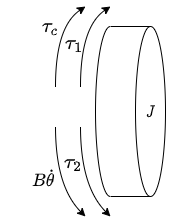

The diagram above was exported from draw.io. Its source (the exported page's mxGraphModel, read from the mxfile embedded in the PNG):
<mxGraphModel dx="813" dy="403" grid="1" gridSize="10" guides="1" tooltips="1" connect="1" arrows="1" fold="1" page="1" pageScale="1" pageWidth="1100" pageHeight="850" background="none" math="1" shadow="0">
  <root>
    <mxCell id="0" />
    <mxCell id="1" parent="0" />
    <mxCell id="HyjFn9DJJlMsvn-_On0_-2" value="" style="shape=cylinder3;whiteSpace=wrap;html=1;boundedLbl=1;backgroundOutline=1;size=15;rotation=90;" parent="1" vertex="1">
      <mxGeometry x="165" y="130" width="170" height="70" as="geometry" />
    </mxCell>
    <mxCell id="HyjFn9DJJlMsvn-_On0_-7" value="$$J$$" style="text;html=1;align=center;verticalAlign=middle;resizable=0;points=[];autosize=1;strokeColor=none;fillColor=none;fontFamily=Times New Roman;fontStyle=2;fontSize=15;" parent="1" vertex="1">
      <mxGeometry x="245" y="155" width="50" height="20" as="geometry" />
    </mxCell>
    <mxCell id="HyjFn9DJJlMsvn-_On0_-8" value="" style="curved=1;endArrow=classic;html=1;rounded=0;fontFamily=Times New Roman;fontSize=15;" parent="1" edge="1">
      <mxGeometry width="50" height="50" relative="1" as="geometry">
        <mxPoint x="200" y="140" as="sourcePoint" />
        <mxPoint x="230" y="60" as="targetPoint" />
        <Array as="points">
          <mxPoint x="200" y="80" />
        </Array>
      </mxGeometry>
    </mxCell>
    <mxCell id="HyjFn9DJJlMsvn-_On0_-9" value="" style="curved=1;endArrow=classic;html=1;rounded=0;fontFamily=Times New Roman;fontSize=15;" parent="1" edge="1">
      <mxGeometry width="50" height="50" relative="1" as="geometry">
        <mxPoint x="200" y="180" as="sourcePoint" />
        <mxPoint x="230" y="270" as="targetPoint" />
        <Array as="points">
          <mxPoint x="200" y="240" />
        </Array>
      </mxGeometry>
    </mxCell>
    <mxCell id="HyjFn9DJJlMsvn-_On0_-10" value="" style="curved=1;endArrow=classic;html=1;rounded=0;fontFamily=Times New Roman;fontSize=15;" parent="1" edge="1">
      <mxGeometry width="50" height="50" relative="1" as="geometry">
        <mxPoint x="175" y="180" as="sourcePoint" />
        <mxPoint x="205" y="270" as="targetPoint" />
        <Array as="points">
          <mxPoint x="175" y="240" />
        </Array>
      </mxGeometry>
    </mxCell>
    <mxCell id="HyjFn9DJJlMsvn-_On0_-11" value="&lt;span style=&quot;font-family: &amp;#34;helvetica&amp;#34; ; font-size: 17px ; font-style: normal ; text-align: left&quot;&gt;$$\tau_1$$&lt;/span&gt;" style="text;html=1;align=center;verticalAlign=middle;resizable=0;points=[];autosize=1;strokeColor=none;fillColor=none;fontFamily=Times New Roman;fontStyle=2;fontSize=15;" parent="1" vertex="1">
      <mxGeometry x="144" y="88" width="100" height="20" as="geometry" />
    </mxCell>
    <mxCell id="CLhisvRJYGaWOoYbB864-1" value="" style="curved=1;endArrow=classic;html=1;rounded=0;fontFamily=Times New Roman;fontSize=15;" edge="1" parent="1">
      <mxGeometry width="50" height="50" relative="1" as="geometry">
        <mxPoint x="175" y="140" as="sourcePoint" />
        <mxPoint x="205" y="60" as="targetPoint" />
        <Array as="points">
          <mxPoint x="175" y="80" />
        </Array>
      </mxGeometry>
    </mxCell>
    <mxCell id="CLhisvRJYGaWOoYbB864-5" value="&lt;span style=&quot;font-family: &amp;#34;helvetica&amp;#34; ; font-size: 17px ; font-style: normal ; text-align: left&quot;&gt;$$\tau_c$$&lt;/span&gt;" style="text;html=1;align=center;verticalAlign=middle;resizable=0;points=[];autosize=1;strokeColor=none;fillColor=none;fontFamily=Times New Roman;fontStyle=2;fontSize=15;" vertex="1" parent="1">
      <mxGeometry x="120" y="71" width="100" height="20" as="geometry" />
    </mxCell>
    <mxCell id="CLhisvRJYGaWOoYbB864-6" value="&lt;span style=&quot;color: rgb(0, 0, 0); font-family: helvetica; font-size: 15px; font-style: normal; font-weight: 400; letter-spacing: normal; text-align: left; text-indent: 0px; text-transform: none; word-spacing: 0px; background-color: rgb(248, 249, 250); display: inline; float: none;&quot;&gt;$$B\dot\theta$$&lt;/span&gt;" style="text;whiteSpace=wrap;html=1;fontSize=15;" vertex="1" parent="1">
      <mxGeometry x="150" y="200" width="30" height="50" as="geometry" />
    </mxCell>
    <mxCell id="CLhisvRJYGaWOoYbB864-7" value="&lt;span style=&quot;font-family: &amp;#34;helvetica&amp;#34; ; font-size: 17px ; font-style: normal ; text-align: left&quot;&gt;$$\tau_2$$&lt;/span&gt;" style="text;html=1;align=center;verticalAlign=middle;resizable=0;points=[];autosize=1;strokeColor=none;fillColor=none;fontFamily=Times New Roman;fontStyle=2;fontSize=15;" vertex="1" parent="1">
      <mxGeometry x="143" y="207" width="100" height="20" as="geometry" />
    </mxCell>
  </root>
</mxGraphModel>